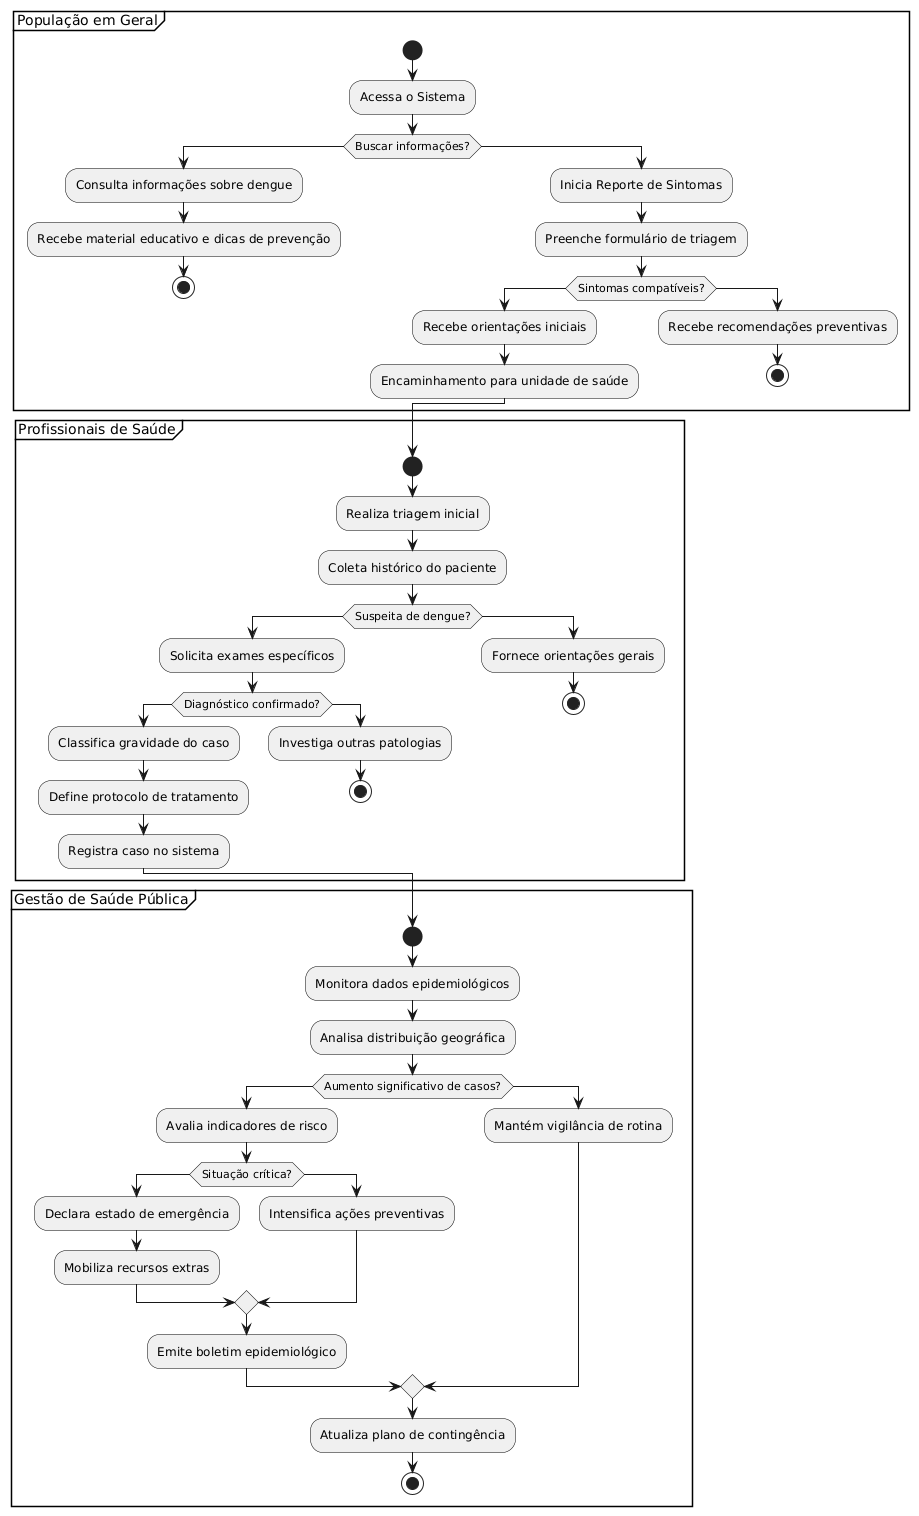

The diagram above was rendered by PlantUML. Its source (embedded in the PNG):
@startuml
skinparam backgroundColor white
skinparam ActivityBorderColor black
skinparam ActivityBackgroundColor #f0f0f0

partition "População em Geral" {
  start
  :Acessa o Sistema;
  if (Buscar informações?) then
    :Consulta informações sobre dengue;
    :Recebe material educativo e dicas de prevenção;
    stop
  else
    :Inicia Reporte de Sintomas;
    :Preenche formulário de triagem;
    if (Sintomas compatíveis?) then
      :Recebe orientações iniciais;
      :Encaminhamento para unidade de saúde;
    else
      :Recebe recomendações preventivas;
      stop
    endif
  endif
}

partition "Profissionais de Saúde" {
  start
  :Realiza triagem inicial;
  :Coleta histórico do paciente;
  if (Suspeita de dengue?) then
    :Solicita exames específicos;
    if (Diagnóstico confirmado?) then
      :Classifica gravidade do caso;
      :Define protocolo de tratamento;
      :Registra caso no sistema;
      ->[dados] :Notifica vigilância epidemiológica;
    else
      :Investiga outras patologias;
      stop
    endif
  else
    :Fornece orientações gerais;
    stop
  endif
}

partition "Gestão de Saúde Pública" {
  start
  :Monitora dados epidemiológicos;
  :Analisa distribuição geográfica;
  if (Aumento significativo de casos?) then
    :Avalia indicadores de risco;
    if (Situação crítica?) then
      :Declara estado de emergência;
      :Mobiliza recursos extras;
    else
      :Intensifica ações preventivas;
    endif
    :Emite boletim epidemiológico;
  else
    :Mantém vigilância de rotina;
  endif
  :Atualiza plano de contingência;
  stop
}
@enduml